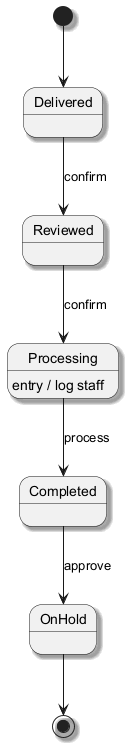

The diagram above was rendered by PlantUML. Its source (embedded in the PNG):
@startuml
skinparam monochrome true
skinparam shadowing true
[*] --> Delivered
Delivered --> Reviewed : confirm
Reviewed --> Processing : confirm
Processing --> Completed : process
Processing : entry / log staff
Completed --> OnHold : approve
OnHold --> [*]
@enduml